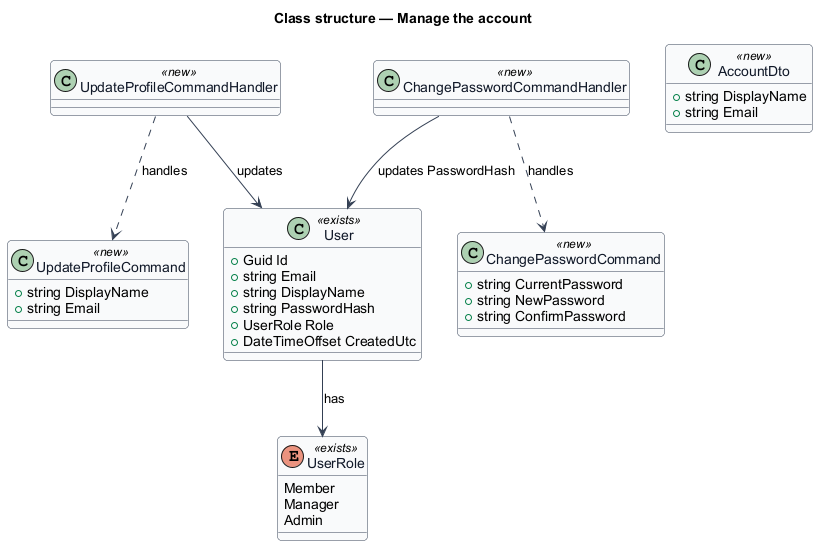

The diagram above was rendered by PlantUML. Its source (embedded in the PNG):
@startuml
skinparam backgroundColor #FFFFFF
skinparam shadowing false
skinparam roundcorner 8
skinparam defaultFontName Arial
skinparam ArrowColor #344054
skinparam class {
  BorderColor #344054
  FontColor #101828
  BackgroundColor #F9FAFB
}
title Class structure — Manage the account

class User <<exists>> {
  +Guid Id
  +string Email
  +string DisplayName
  +string PasswordHash
  +UserRole Role
  +DateTimeOffset CreatedUtc
}
enum UserRole <<exists>> {
  Member
  Manager
  Admin
}
User --> UserRole : has

class UpdateProfileCommand <<new>> {
  +string DisplayName
  +string Email
}
class ChangePasswordCommand <<new>> {
  +string CurrentPassword
  +string NewPassword
  +string ConfirmPassword
}
class AccountDto <<new>> {
  +string DisplayName
  +string Email
}
class UpdateProfileCommandHandler <<new>>
class ChangePasswordCommandHandler <<new>>
UpdateProfileCommandHandler ..> UpdateProfileCommand : handles
UpdateProfileCommandHandler --> User : updates
ChangePasswordCommandHandler ..> ChangePasswordCommand : handles
ChangePasswordCommandHandler --> User : updates PasswordHash
@enduml